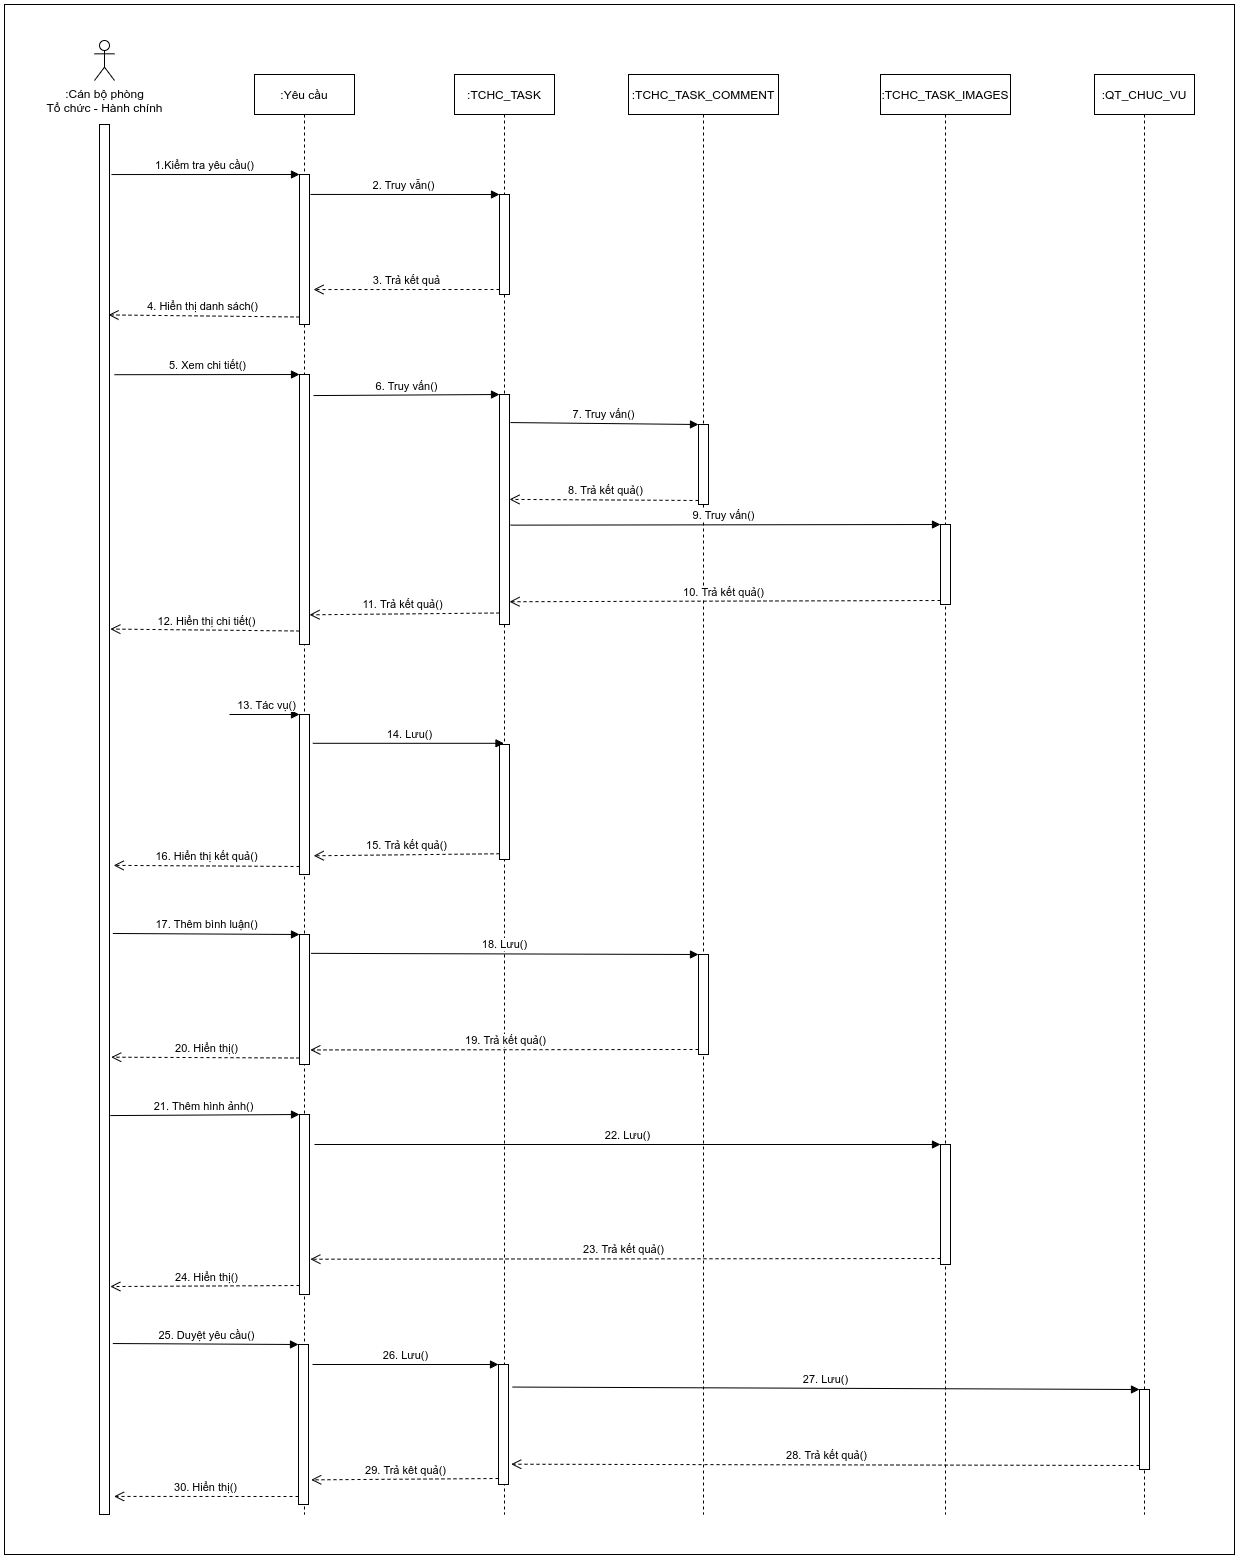

The diagram above was exported from draw.io. Its source (the exported page's mxGraphModel, read from the mxfile embedded in the PNG):
<mxGraphModel dx="4227" dy="1760" grid="1" gridSize="10" guides="1" tooltips="1" connect="1" arrows="1" fold="1" page="1" pageScale="1" pageWidth="1169" pageHeight="827" math="0" shadow="0">
  <root>
    <mxCell id="0" />
    <mxCell id="1" parent="0" />
    <mxCell id="n8KH3zOF1JK4qHtBpn0W-2" value=":Yêu cầu" style="shape=umlLifeline;perimeter=lifelinePerimeter;whiteSpace=wrap;html=1;container=1;collapsible=0;recursiveResize=0;outlineConnect=0;fillColor=none;" parent="1" vertex="1">
      <mxGeometry x="310" y="80" width="100" height="1440" as="geometry" />
    </mxCell>
    <mxCell id="mYR1EN5RvHpNwQNGJUIO-1" value="" style="html=1;points=[];perimeter=orthogonalPerimeter;" vertex="1" parent="n8KH3zOF1JK4qHtBpn0W-2">
      <mxGeometry x="45" y="100" width="10" height="150" as="geometry" />
    </mxCell>
    <mxCell id="mYR1EN5RvHpNwQNGJUIO-7" value="" style="html=1;points=[];perimeter=orthogonalPerimeter;" vertex="1" parent="n8KH3zOF1JK4qHtBpn0W-2">
      <mxGeometry x="45" y="300" width="10" height="270" as="geometry" />
    </mxCell>
    <mxCell id="mYR1EN5RvHpNwQNGJUIO-19" value="" style="html=1;points=[];perimeter=orthogonalPerimeter;" vertex="1" parent="n8KH3zOF1JK4qHtBpn0W-2">
      <mxGeometry x="45" y="640" width="10" height="160" as="geometry" />
    </mxCell>
    <mxCell id="mYR1EN5RvHpNwQNGJUIO-20" value="13. Tác vụ()" style="html=1;verticalAlign=bottom;endArrow=block;entryX=0;entryY=0;" edge="1" target="mYR1EN5RvHpNwQNGJUIO-19" parent="n8KH3zOF1JK4qHtBpn0W-2">
      <mxGeometry relative="1" as="geometry">
        <mxPoint x="-25" y="640" as="sourcePoint" />
      </mxGeometry>
    </mxCell>
    <mxCell id="mYR1EN5RvHpNwQNGJUIO-25" value="" style="html=1;points=[];perimeter=orthogonalPerimeter;" vertex="1" parent="n8KH3zOF1JK4qHtBpn0W-2">
      <mxGeometry x="45" y="860" width="10" height="130" as="geometry" />
    </mxCell>
    <mxCell id="mYR1EN5RvHpNwQNGJUIO-31" value="" style="html=1;points=[];perimeter=orthogonalPerimeter;" vertex="1" parent="n8KH3zOF1JK4qHtBpn0W-2">
      <mxGeometry x="45" y="1040" width="10" height="180" as="geometry" />
    </mxCell>
    <mxCell id="mYR1EN5RvHpNwQNGJUIO-37" value="" style="html=1;points=[];perimeter=orthogonalPerimeter;" vertex="1" parent="n8KH3zOF1JK4qHtBpn0W-2">
      <mxGeometry x="44" y="1270" width="10" height="160" as="geometry" />
    </mxCell>
    <mxCell id="n8KH3zOF1JK4qHtBpn0W-3" value=":Cán bộ phòng&lt;br&gt;Tổ chức - Hành chính" style="shape=umlActor;verticalLabelPosition=bottom;verticalAlign=top;html=1;fillColor=none;" parent="1" vertex="1">
      <mxGeometry x="150" y="46" width="20" height="40" as="geometry" />
    </mxCell>
    <mxCell id="n8KH3zOF1JK4qHtBpn0W-4" value="" style="html=1;points=[];perimeter=orthogonalPerimeter;fillColor=none;" parent="1" vertex="1">
      <mxGeometry x="155" y="130" width="10" height="1390" as="geometry" />
    </mxCell>
    <mxCell id="n8KH3zOF1JK4qHtBpn0W-5" value=":TCHC_TASK" style="shape=umlLifeline;perimeter=lifelinePerimeter;whiteSpace=wrap;html=1;container=1;collapsible=0;recursiveResize=0;outlineConnect=0;fillColor=none;" parent="1" vertex="1">
      <mxGeometry x="510" y="80" width="100" height="1440" as="geometry" />
    </mxCell>
    <mxCell id="mYR1EN5RvHpNwQNGJUIO-4" value="" style="html=1;points=[];perimeter=orthogonalPerimeter;" vertex="1" parent="n8KH3zOF1JK4qHtBpn0W-5">
      <mxGeometry x="45" y="120" width="10" height="100" as="geometry" />
    </mxCell>
    <mxCell id="mYR1EN5RvHpNwQNGJUIO-10" value="" style="html=1;points=[];perimeter=orthogonalPerimeter;" vertex="1" parent="n8KH3zOF1JK4qHtBpn0W-5">
      <mxGeometry x="45" y="320" width="10" height="230" as="geometry" />
    </mxCell>
    <mxCell id="mYR1EN5RvHpNwQNGJUIO-22" value="" style="html=1;points=[];perimeter=orthogonalPerimeter;" vertex="1" parent="n8KH3zOF1JK4qHtBpn0W-5">
      <mxGeometry x="45" y="670" width="10" height="115" as="geometry" />
    </mxCell>
    <mxCell id="mYR1EN5RvHpNwQNGJUIO-40" value="" style="html=1;points=[];perimeter=orthogonalPerimeter;" vertex="1" parent="n8KH3zOF1JK4qHtBpn0W-5">
      <mxGeometry x="44" y="1290" width="10" height="120" as="geometry" />
    </mxCell>
    <mxCell id="n8KH3zOF1JK4qHtBpn0W-6" value=":TCHC_TASK_COMMENT" style="shape=umlLifeline;perimeter=lifelinePerimeter;whiteSpace=wrap;html=1;container=1;collapsible=0;recursiveResize=0;outlineConnect=0;fillColor=none;" parent="1" vertex="1">
      <mxGeometry x="684" y="80" width="150" height="1440" as="geometry" />
    </mxCell>
    <mxCell id="mYR1EN5RvHpNwQNGJUIO-13" value="" style="html=1;points=[];perimeter=orthogonalPerimeter;" vertex="1" parent="n8KH3zOF1JK4qHtBpn0W-6">
      <mxGeometry x="70" y="350" width="10" height="80" as="geometry" />
    </mxCell>
    <mxCell id="mYR1EN5RvHpNwQNGJUIO-28" value="" style="html=1;points=[];perimeter=orthogonalPerimeter;" vertex="1" parent="n8KH3zOF1JK4qHtBpn0W-6">
      <mxGeometry x="70" y="880" width="10" height="100" as="geometry" />
    </mxCell>
    <mxCell id="n8KH3zOF1JK4qHtBpn0W-7" value=":TCHC_TASK_IMAGES" style="shape=umlLifeline;perimeter=lifelinePerimeter;whiteSpace=wrap;html=1;container=1;collapsible=0;recursiveResize=0;outlineConnect=0;fillColor=none;" parent="1" vertex="1">
      <mxGeometry x="936" y="80" width="130" height="1440" as="geometry" />
    </mxCell>
    <mxCell id="mYR1EN5RvHpNwQNGJUIO-16" value="" style="html=1;points=[];perimeter=orthogonalPerimeter;" vertex="1" parent="n8KH3zOF1JK4qHtBpn0W-7">
      <mxGeometry x="60" y="450" width="10" height="80" as="geometry" />
    </mxCell>
    <mxCell id="mYR1EN5RvHpNwQNGJUIO-34" value="" style="html=1;points=[];perimeter=orthogonalPerimeter;" vertex="1" parent="n8KH3zOF1JK4qHtBpn0W-7">
      <mxGeometry x="60" y="1070" width="10" height="120" as="geometry" />
    </mxCell>
    <mxCell id="mYR1EN5RvHpNwQNGJUIO-44" value=":QT_CHUC_VU" style="shape=umlLifeline;perimeter=lifelinePerimeter;whiteSpace=wrap;html=1;container=1;collapsible=0;recursiveResize=0;outlineConnect=0;" vertex="1" parent="1">
      <mxGeometry x="1150" y="80" width="100" height="1440" as="geometry" />
    </mxCell>
    <mxCell id="mYR1EN5RvHpNwQNGJUIO-45" value="" style="html=1;points=[];perimeter=orthogonalPerimeter;" vertex="1" parent="mYR1EN5RvHpNwQNGJUIO-44">
      <mxGeometry x="45" y="1315" width="10" height="80" as="geometry" />
    </mxCell>
    <mxCell id="mYR1EN5RvHpNwQNGJUIO-2" value="1.Kiểm tra yêu cầu()" style="html=1;verticalAlign=bottom;endArrow=block;entryX=0;entryY=0;exitX=1.2;exitY=0.036;exitDx=0;exitDy=0;exitPerimeter=0;" edge="1" target="mYR1EN5RvHpNwQNGJUIO-1" parent="1" source="n8KH3zOF1JK4qHtBpn0W-4">
      <mxGeometry relative="1" as="geometry">
        <mxPoint x="240" y="180" as="sourcePoint" />
      </mxGeometry>
    </mxCell>
    <mxCell id="mYR1EN5RvHpNwQNGJUIO-5" value="2. Truy vẫn()" style="html=1;verticalAlign=bottom;endArrow=block;entryX=0;entryY=0;exitX=1.1;exitY=0.133;exitDx=0;exitDy=0;exitPerimeter=0;" edge="1" target="mYR1EN5RvHpNwQNGJUIO-4" parent="1" source="mYR1EN5RvHpNwQNGJUIO-1">
      <mxGeometry relative="1" as="geometry">
        <mxPoint x="485" y="200" as="sourcePoint" />
      </mxGeometry>
    </mxCell>
    <mxCell id="mYR1EN5RvHpNwQNGJUIO-6" value="3. Trả kết quả" style="html=1;verticalAlign=bottom;endArrow=open;dashed=1;endSize=8;exitX=0;exitY=0.95;entryX=1.4;entryY=0.767;entryDx=0;entryDy=0;entryPerimeter=0;" edge="1" source="mYR1EN5RvHpNwQNGJUIO-4" parent="1" target="mYR1EN5RvHpNwQNGJUIO-1">
      <mxGeometry relative="1" as="geometry">
        <mxPoint x="480" y="295" as="targetPoint" />
      </mxGeometry>
    </mxCell>
    <mxCell id="mYR1EN5RvHpNwQNGJUIO-3" value="4. Hiển thị danh sách()" style="html=1;verticalAlign=bottom;endArrow=open;dashed=1;endSize=8;exitX=0;exitY=0.95;entryX=0.9;entryY=0.137;entryDx=0;entryDy=0;entryPerimeter=0;" edge="1" source="mYR1EN5RvHpNwQNGJUIO-1" parent="1" target="n8KH3zOF1JK4qHtBpn0W-4">
      <mxGeometry relative="1" as="geometry">
        <mxPoint x="240" y="320" as="targetPoint" />
      </mxGeometry>
    </mxCell>
    <mxCell id="mYR1EN5RvHpNwQNGJUIO-8" value="5. Xem chi tiết()" style="html=1;verticalAlign=bottom;endArrow=block;entryX=0;entryY=0;exitX=1.5;exitY=0.18;exitDx=0;exitDy=0;exitPerimeter=0;" edge="1" target="mYR1EN5RvHpNwQNGJUIO-7" parent="1" source="n8KH3zOF1JK4qHtBpn0W-4">
      <mxGeometry relative="1" as="geometry">
        <mxPoint x="200" y="380" as="sourcePoint" />
      </mxGeometry>
    </mxCell>
    <mxCell id="mYR1EN5RvHpNwQNGJUIO-11" value="6. Truy vấn()" style="html=1;verticalAlign=bottom;endArrow=block;entryX=0;entryY=0;exitX=1.4;exitY=0.078;exitDx=0;exitDy=0;exitPerimeter=0;" edge="1" target="mYR1EN5RvHpNwQNGJUIO-10" parent="1" source="mYR1EN5RvHpNwQNGJUIO-7">
      <mxGeometry relative="1" as="geometry">
        <mxPoint x="485" y="400" as="sourcePoint" />
      </mxGeometry>
    </mxCell>
    <mxCell id="mYR1EN5RvHpNwQNGJUIO-14" value="7. Truy vấn()" style="html=1;verticalAlign=bottom;endArrow=block;entryX=0;entryY=0;exitX=1.1;exitY=0.122;exitDx=0;exitDy=0;exitPerimeter=0;" edge="1" target="mYR1EN5RvHpNwQNGJUIO-13" parent="1" source="mYR1EN5RvHpNwQNGJUIO-10">
      <mxGeometry relative="1" as="geometry">
        <mxPoint x="684" y="430" as="sourcePoint" />
      </mxGeometry>
    </mxCell>
    <mxCell id="mYR1EN5RvHpNwQNGJUIO-15" value="8. Trả kết quả()" style="html=1;verticalAlign=bottom;endArrow=open;dashed=1;endSize=8;exitX=0;exitY=0.95;entryX=1;entryY=0.456;entryDx=0;entryDy=0;entryPerimeter=0;" edge="1" source="mYR1EN5RvHpNwQNGJUIO-13" parent="1" target="mYR1EN5RvHpNwQNGJUIO-10">
      <mxGeometry relative="1" as="geometry">
        <mxPoint x="680" y="506" as="targetPoint" />
      </mxGeometry>
    </mxCell>
    <mxCell id="mYR1EN5RvHpNwQNGJUIO-17" value="9. Truy vấn()" style="html=1;verticalAlign=bottom;endArrow=block;entryX=0;entryY=0;exitX=1.114;exitY=0.568;exitDx=0;exitDy=0;exitPerimeter=0;" edge="1" target="mYR1EN5RvHpNwQNGJUIO-16" parent="1" source="mYR1EN5RvHpNwQNGJUIO-10">
      <mxGeometry relative="1" as="geometry">
        <mxPoint x="926" y="530" as="sourcePoint" />
      </mxGeometry>
    </mxCell>
    <mxCell id="mYR1EN5RvHpNwQNGJUIO-18" value="10. Trả kết quả()" style="html=1;verticalAlign=bottom;endArrow=open;dashed=1;endSize=8;exitX=0;exitY=0.95;entryX=1;entryY=0.901;entryDx=0;entryDy=0;entryPerimeter=0;" edge="1" source="mYR1EN5RvHpNwQNGJUIO-16" parent="1" target="mYR1EN5RvHpNwQNGJUIO-10">
      <mxGeometry relative="1" as="geometry">
        <mxPoint x="926" y="606" as="targetPoint" />
      </mxGeometry>
    </mxCell>
    <mxCell id="mYR1EN5RvHpNwQNGJUIO-12" value="11. Trả kết quả()" style="html=1;verticalAlign=bottom;endArrow=open;dashed=1;endSize=8;exitX=0;exitY=0.95;entryX=1;entryY=0.89;entryDx=0;entryDy=0;entryPerimeter=0;" edge="1" source="mYR1EN5RvHpNwQNGJUIO-10" parent="1" target="mYR1EN5RvHpNwQNGJUIO-7">
      <mxGeometry relative="1" as="geometry">
        <mxPoint x="400" y="620" as="targetPoint" />
      </mxGeometry>
    </mxCell>
    <mxCell id="mYR1EN5RvHpNwQNGJUIO-9" value="12. Hiển thị chi tiết()" style="html=1;verticalAlign=bottom;endArrow=open;dashed=1;endSize=8;exitX=0;exitY=0.95;entryX=1.083;entryY=0.363;entryDx=0;entryDy=0;entryPerimeter=0;" edge="1" source="mYR1EN5RvHpNwQNGJUIO-7" parent="1" target="n8KH3zOF1JK4qHtBpn0W-4">
      <mxGeometry relative="1" as="geometry">
        <mxPoint x="230" y="637" as="targetPoint" />
      </mxGeometry>
    </mxCell>
    <mxCell id="mYR1EN5RvHpNwQNGJUIO-23" value="14. Lưu()" style="html=1;verticalAlign=bottom;endArrow=block;exitX=1.333;exitY=0.18;exitDx=0;exitDy=0;exitPerimeter=0;" edge="1" target="n8KH3zOF1JK4qHtBpn0W-5" parent="1" source="mYR1EN5RvHpNwQNGJUIO-19">
      <mxGeometry relative="1" as="geometry">
        <mxPoint x="485" y="750" as="sourcePoint" />
      </mxGeometry>
    </mxCell>
    <mxCell id="mYR1EN5RvHpNwQNGJUIO-24" value="15. Trả kết quả()" style="html=1;verticalAlign=bottom;endArrow=open;dashed=1;endSize=8;exitX=0;exitY=0.95;entryX=1.417;entryY=0.883;entryDx=0;entryDy=0;entryPerimeter=0;" edge="1" source="mYR1EN5RvHpNwQNGJUIO-22" parent="1" target="mYR1EN5RvHpNwQNGJUIO-19">
      <mxGeometry relative="1" as="geometry">
        <mxPoint x="485" y="846" as="targetPoint" />
      </mxGeometry>
    </mxCell>
    <mxCell id="mYR1EN5RvHpNwQNGJUIO-21" value="16. Hiển thị kết quả()" style="html=1;verticalAlign=bottom;endArrow=open;dashed=1;endSize=8;exitX=0;exitY=0.95;entryX=1.417;entryY=0.533;entryDx=0;entryDy=0;entryPerimeter=0;" edge="1" source="mYR1EN5RvHpNwQNGJUIO-19" parent="1" target="n8KH3zOF1JK4qHtBpn0W-4">
      <mxGeometry relative="1" as="geometry">
        <mxPoint x="230" y="872" as="targetPoint" />
      </mxGeometry>
    </mxCell>
    <mxCell id="mYR1EN5RvHpNwQNGJUIO-26" value="17. Thêm bình luận()" style="html=1;verticalAlign=bottom;endArrow=block;entryX=0;entryY=0;exitX=1.333;exitY=0.582;exitDx=0;exitDy=0;exitPerimeter=0;" edge="1" target="mYR1EN5RvHpNwQNGJUIO-25" parent="1" source="n8KH3zOF1JK4qHtBpn0W-4">
      <mxGeometry relative="1" as="geometry">
        <mxPoint x="200" y="940" as="sourcePoint" />
      </mxGeometry>
    </mxCell>
    <mxCell id="mYR1EN5RvHpNwQNGJUIO-29" value="18. Lưu()" style="html=1;verticalAlign=bottom;endArrow=block;entryX=0;entryY=0;exitX=1.167;exitY=0.145;exitDx=0;exitDy=0;exitPerimeter=0;" edge="1" target="mYR1EN5RvHpNwQNGJUIO-28" parent="1" source="mYR1EN5RvHpNwQNGJUIO-25">
      <mxGeometry relative="1" as="geometry">
        <mxPoint x="684" y="960" as="sourcePoint" />
      </mxGeometry>
    </mxCell>
    <mxCell id="mYR1EN5RvHpNwQNGJUIO-30" value="19. Trả kết quả()" style="html=1;verticalAlign=bottom;endArrow=open;dashed=1;endSize=8;exitX=0;exitY=0.95;entryX=1.083;entryY=0.888;entryDx=0;entryDy=0;entryPerimeter=0;" edge="1" source="mYR1EN5RvHpNwQNGJUIO-28" parent="1" target="mYR1EN5RvHpNwQNGJUIO-25">
      <mxGeometry relative="1" as="geometry">
        <mxPoint x="680" y="1055" as="targetPoint" />
      </mxGeometry>
    </mxCell>
    <mxCell id="mYR1EN5RvHpNwQNGJUIO-27" value="20. Hiển thị()" style="html=1;verticalAlign=bottom;endArrow=open;dashed=1;endSize=8;exitX=0;exitY=0.95;entryX=1.167;entryY=0.671;entryDx=0;entryDy=0;entryPerimeter=0;" edge="1" source="mYR1EN5RvHpNwQNGJUIO-25" parent="1" target="n8KH3zOF1JK4qHtBpn0W-4">
      <mxGeometry relative="1" as="geometry">
        <mxPoint x="270" y="1063" as="targetPoint" />
      </mxGeometry>
    </mxCell>
    <mxCell id="mYR1EN5RvHpNwQNGJUIO-32" value="21. Thêm hình ảnh()" style="html=1;verticalAlign=bottom;endArrow=block;entryX=0;entryY=0;exitX=1.083;exitY=0.713;exitDx=0;exitDy=0;exitPerimeter=0;" edge="1" target="mYR1EN5RvHpNwQNGJUIO-31" parent="1" source="n8KH3zOF1JK4qHtBpn0W-4">
      <mxGeometry relative="1" as="geometry">
        <mxPoint x="285" y="1120" as="sourcePoint" />
      </mxGeometry>
    </mxCell>
    <mxCell id="mYR1EN5RvHpNwQNGJUIO-35" value="22. Lưu()" style="html=1;verticalAlign=bottom;endArrow=block;entryX=0;entryY=0;" edge="1" target="mYR1EN5RvHpNwQNGJUIO-34" parent="1">
      <mxGeometry relative="1" as="geometry">
        <mxPoint x="370" y="1150" as="sourcePoint" />
      </mxGeometry>
    </mxCell>
    <mxCell id="mYR1EN5RvHpNwQNGJUIO-36" value="23. Trả kết quả()" style="html=1;verticalAlign=bottom;endArrow=open;dashed=1;endSize=8;exitX=0;exitY=0.95;entryX=1.083;entryY=0.804;entryDx=0;entryDy=0;entryPerimeter=0;" edge="1" source="mYR1EN5RvHpNwQNGJUIO-34" parent="1" target="mYR1EN5RvHpNwQNGJUIO-31">
      <mxGeometry relative="1" as="geometry">
        <mxPoint x="840" y="1274" as="targetPoint" />
      </mxGeometry>
    </mxCell>
    <mxCell id="mYR1EN5RvHpNwQNGJUIO-33" value="24. Hiển thị()" style="html=1;verticalAlign=bottom;endArrow=open;dashed=1;endSize=8;exitX=0;exitY=0.95;entryX=1.083;entryY=0.836;entryDx=0;entryDy=0;entryPerimeter=0;" edge="1" source="mYR1EN5RvHpNwQNGJUIO-31" parent="1" target="n8KH3zOF1JK4qHtBpn0W-4">
      <mxGeometry relative="1" as="geometry">
        <mxPoint x="250" y="1291" as="targetPoint" />
      </mxGeometry>
    </mxCell>
    <mxCell id="mYR1EN5RvHpNwQNGJUIO-38" value="25. Duyệt yêu cầu()" style="html=1;verticalAlign=bottom;endArrow=block;entryX=0;entryY=0;exitX=1.333;exitY=0.877;exitDx=0;exitDy=0;exitPerimeter=0;" edge="1" target="mYR1EN5RvHpNwQNGJUIO-37" parent="1" source="n8KH3zOF1JK4qHtBpn0W-4">
      <mxGeometry relative="1" as="geometry">
        <mxPoint x="284" y="1350" as="sourcePoint" />
      </mxGeometry>
    </mxCell>
    <mxCell id="mYR1EN5RvHpNwQNGJUIO-41" value="26. Lưu()" style="html=1;verticalAlign=bottom;endArrow=block;entryX=0;entryY=0;" edge="1" target="mYR1EN5RvHpNwQNGJUIO-40" parent="1">
      <mxGeometry relative="1" as="geometry">
        <mxPoint x="368" y="1370" as="sourcePoint" />
      </mxGeometry>
    </mxCell>
    <mxCell id="mYR1EN5RvHpNwQNGJUIO-46" value="27. Lưu()" style="html=1;verticalAlign=bottom;endArrow=block;entryX=0;entryY=0;exitX=1.414;exitY=0.188;exitDx=0;exitDy=0;exitPerimeter=0;" edge="1" target="mYR1EN5RvHpNwQNGJUIO-45" parent="1" source="mYR1EN5RvHpNwQNGJUIO-40">
      <mxGeometry relative="1" as="geometry">
        <mxPoint x="1125" y="1395" as="sourcePoint" />
      </mxGeometry>
    </mxCell>
    <mxCell id="mYR1EN5RvHpNwQNGJUIO-47" value="28. Trả kết quả()" style="html=1;verticalAlign=bottom;endArrow=open;dashed=1;endSize=8;exitX=0;exitY=0.95;entryX=1.271;entryY=0.831;entryDx=0;entryDy=0;entryPerimeter=0;" edge="1" source="mYR1EN5RvHpNwQNGJUIO-45" parent="1" target="mYR1EN5RvHpNwQNGJUIO-40">
      <mxGeometry relative="1" as="geometry">
        <mxPoint x="1125" y="1471" as="targetPoint" />
      </mxGeometry>
    </mxCell>
    <mxCell id="mYR1EN5RvHpNwQNGJUIO-42" value="29. Trả kêt quả()" style="html=1;verticalAlign=bottom;endArrow=open;dashed=1;endSize=8;exitX=0;exitY=0.95;entryX=1.271;entryY=0.846;entryDx=0;entryDy=0;entryPerimeter=0;" edge="1" source="mYR1EN5RvHpNwQNGJUIO-40" parent="1" target="mYR1EN5RvHpNwQNGJUIO-37">
      <mxGeometry relative="1" as="geometry">
        <mxPoint x="470" y="1485" as="targetPoint" />
      </mxGeometry>
    </mxCell>
    <mxCell id="mYR1EN5RvHpNwQNGJUIO-39" value="30. Hiển thị()" style="html=1;verticalAlign=bottom;endArrow=open;dashed=1;endSize=8;exitX=0;exitY=0.95;entryX=1.457;entryY=0.987;entryDx=0;entryDy=0;entryPerimeter=0;" edge="1" source="mYR1EN5RvHpNwQNGJUIO-37" parent="1" target="n8KH3zOF1JK4qHtBpn0W-4">
      <mxGeometry relative="1" as="geometry">
        <mxPoint x="250" y="1502" as="targetPoint" />
      </mxGeometry>
    </mxCell>
    <mxCell id="mYR1EN5RvHpNwQNGJUIO-48" value="" style="rounded=0;whiteSpace=wrap;html=1;fillColor=none;" vertex="1" parent="1">
      <mxGeometry x="60" y="10" width="1230" height="1550" as="geometry" />
    </mxCell>
  </root>
</mxGraphModel>